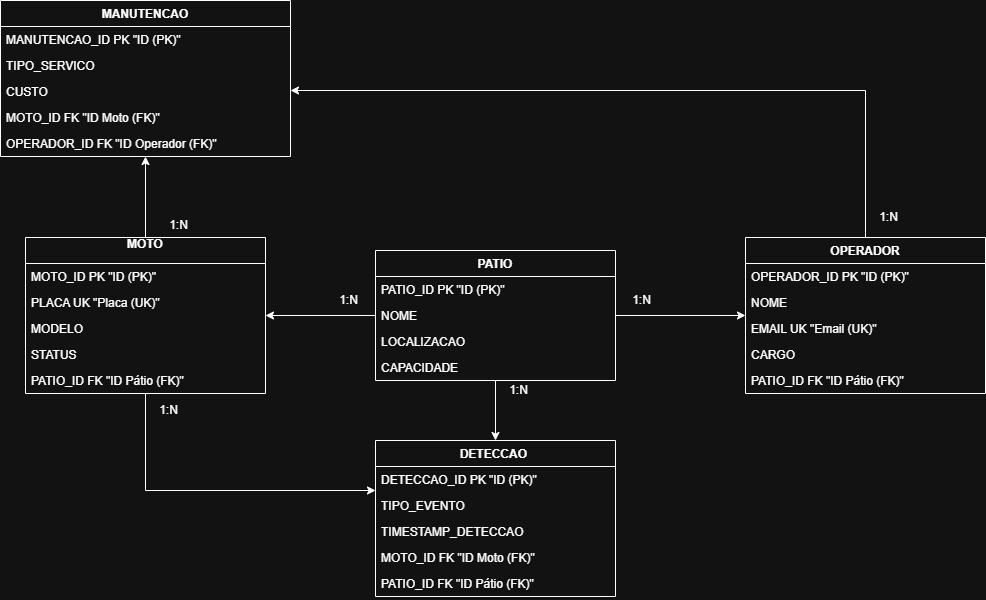

The diagram above was exported from draw.io. Its source (the exported page's mxGraphModel, read from the mxfile embedded in the PNG):
<mxGraphModel dx="3080" dy="751" grid="1" gridSize="10" guides="1" tooltips="1" connect="1" arrows="1" fold="1" page="1" pageScale="1" pageWidth="827" pageHeight="1169" math="0" shadow="0">
  <root>
    <mxCell id="Ufe6_vt8xJR8sm2xn_0--0" />
    <mxCell id="Ufe6_vt8xJR8sm2xn_0--1" parent="Ufe6_vt8xJR8sm2xn_0--0" />
    <mxCell id="SHlpvJvISnBRLGrgvmJa-4" style="edgeStyle=orthogonalEdgeStyle;rounded=0;orthogonalLoop=1;jettySize=auto;html=1;" edge="1" parent="Ufe6_vt8xJR8sm2xn_0--1" source="Ufe6_vt8xJR8sm2xn_0--132" target="Ufe6_vt8xJR8sm2xn_0--150">
      <mxGeometry relative="1" as="geometry" />
    </mxCell>
    <mxCell id="SHlpvJvISnBRLGrgvmJa-5" style="edgeStyle=orthogonalEdgeStyle;rounded=0;orthogonalLoop=1;jettySize=auto;html=1;" edge="1" parent="Ufe6_vt8xJR8sm2xn_0--1" source="Ufe6_vt8xJR8sm2xn_0--132" target="Ufe6_vt8xJR8sm2xn_0--144">
      <mxGeometry relative="1" as="geometry">
        <Array as="points">
          <mxPoint x="-1350" y="870" />
        </Array>
      </mxGeometry>
    </mxCell>
    <mxCell id="Ufe6_vt8xJR8sm2xn_0--132" value="    MOTO&#10;" style="swimlane;fontStyle=1;childLayout=stackLayout;horizontal=1;startSize=26;horizontalStack=0;resizeParent=1;resizeParentMax=0;resizeLast=0;collapsible=1;marginBottom=0;" vertex="1" parent="Ufe6_vt8xJR8sm2xn_0--1">
      <mxGeometry x="-1470" y="617" width="240" height="156" as="geometry" />
    </mxCell>
    <mxCell id="Ufe6_vt8xJR8sm2xn_0--133" value="        MOTO_ID PK &quot;ID (PK)&quot;" style="text;strokeColor=none;fillColor=none;align=left;verticalAlign=top;spacingLeft=4;spacingRight=4;overflow=hidden;rotatable=0;points=[[0,0.5],[1,0.5]];portConstraint=eastwest;" vertex="1" parent="Ufe6_vt8xJR8sm2xn_0--132">
      <mxGeometry y="26" width="240" height="26" as="geometry" />
    </mxCell>
    <mxCell id="Ufe6_vt8xJR8sm2xn_0--134" value="        PLACA UK &quot;Placa (UK)&quot;" style="text;strokeColor=none;fillColor=none;align=left;verticalAlign=top;spacingLeft=4;spacingRight=4;overflow=hidden;rotatable=0;points=[[0,0.5],[1,0.5]];portConstraint=eastwest;" vertex="1" parent="Ufe6_vt8xJR8sm2xn_0--132">
      <mxGeometry y="52" width="240" height="26" as="geometry" />
    </mxCell>
    <mxCell id="Ufe6_vt8xJR8sm2xn_0--135" value="        MODELO" style="text;strokeColor=none;fillColor=none;align=left;verticalAlign=top;spacingLeft=4;spacingRight=4;overflow=hidden;rotatable=0;points=[[0,0.5],[1,0.5]];portConstraint=eastwest;" vertex="1" parent="Ufe6_vt8xJR8sm2xn_0--132">
      <mxGeometry y="78" width="240" height="26" as="geometry" />
    </mxCell>
    <mxCell id="Ufe6_vt8xJR8sm2xn_0--136" value="        STATUS" style="text;strokeColor=none;fillColor=none;align=left;verticalAlign=top;spacingLeft=4;spacingRight=4;overflow=hidden;rotatable=0;points=[[0,0.5],[1,0.5]];portConstraint=eastwest;" vertex="1" parent="Ufe6_vt8xJR8sm2xn_0--132">
      <mxGeometry y="104" width="240" height="26" as="geometry" />
    </mxCell>
    <mxCell id="Ufe6_vt8xJR8sm2xn_0--137" value="        PATIO_ID FK &quot;ID Pátio (FK)&quot;&#10;" style="text;strokeColor=none;fillColor=none;align=left;verticalAlign=top;spacingLeft=4;spacingRight=4;overflow=hidden;rotatable=0;points=[[0,0.5],[1,0.5]];portConstraint=eastwest;" vertex="1" parent="Ufe6_vt8xJR8sm2xn_0--132">
      <mxGeometry y="130" width="240" height="26" as="geometry" />
    </mxCell>
    <mxCell id="SHlpvJvISnBRLGrgvmJa-3" style="edgeStyle=orthogonalEdgeStyle;rounded=0;orthogonalLoop=1;jettySize=auto;html=1;" edge="1" parent="Ufe6_vt8xJR8sm2xn_0--1" source="Ufe6_vt8xJR8sm2xn_0--138" target="Ufe6_vt8xJR8sm2xn_0--150">
      <mxGeometry relative="1" as="geometry">
        <Array as="points">
          <mxPoint x="-630" y="470" />
        </Array>
      </mxGeometry>
    </mxCell>
    <mxCell id="Ufe6_vt8xJR8sm2xn_0--138" value="    OPERADOR" style="swimlane;fontStyle=1;childLayout=stackLayout;horizontal=1;startSize=26;horizontalStack=0;resizeParent=1;resizeParentMax=0;resizeLast=0;collapsible=1;marginBottom=0;" vertex="1" parent="Ufe6_vt8xJR8sm2xn_0--1">
      <mxGeometry x="-750" y="617" width="240" height="156" as="geometry" />
    </mxCell>
    <mxCell id="Ufe6_vt8xJR8sm2xn_0--139" value="        OPERADOR_ID PK &quot;ID (PK)&quot;" style="text;strokeColor=none;fillColor=none;align=left;verticalAlign=top;spacingLeft=4;spacingRight=4;overflow=hidden;rotatable=0;points=[[0,0.5],[1,0.5]];portConstraint=eastwest;" vertex="1" parent="Ufe6_vt8xJR8sm2xn_0--138">
      <mxGeometry y="26" width="240" height="26" as="geometry" />
    </mxCell>
    <mxCell id="Ufe6_vt8xJR8sm2xn_0--140" value="NOME" style="text;strokeColor=none;fillColor=none;align=left;verticalAlign=top;spacingLeft=4;spacingRight=4;overflow=hidden;rotatable=0;points=[[0,0.5],[1,0.5]];portConstraint=eastwest;" vertex="1" parent="Ufe6_vt8xJR8sm2xn_0--138">
      <mxGeometry y="52" width="240" height="26" as="geometry" />
    </mxCell>
    <mxCell id="Ufe6_vt8xJR8sm2xn_0--141" value="        EMAIL UK &quot;Email (UK)&quot;" style="text;strokeColor=none;fillColor=none;align=left;verticalAlign=top;spacingLeft=4;spacingRight=4;overflow=hidden;rotatable=0;points=[[0,0.5],[1,0.5]];portConstraint=eastwest;" vertex="1" parent="Ufe6_vt8xJR8sm2xn_0--138">
      <mxGeometry y="78" width="240" height="26" as="geometry" />
    </mxCell>
    <mxCell id="Ufe6_vt8xJR8sm2xn_0--142" value="        CARGO" style="text;strokeColor=none;fillColor=none;align=left;verticalAlign=top;spacingLeft=4;spacingRight=4;overflow=hidden;rotatable=0;points=[[0,0.5],[1,0.5]];portConstraint=eastwest;" vertex="1" parent="Ufe6_vt8xJR8sm2xn_0--138">
      <mxGeometry y="104" width="240" height="26" as="geometry" />
    </mxCell>
    <mxCell id="Ufe6_vt8xJR8sm2xn_0--143" value="        PATIO_ID FK &quot;ID Pátio (FK)&quot;" style="text;strokeColor=none;fillColor=none;align=left;verticalAlign=top;spacingLeft=4;spacingRight=4;overflow=hidden;rotatable=0;points=[[0,0.5],[1,0.5]];portConstraint=eastwest;" vertex="1" parent="Ufe6_vt8xJR8sm2xn_0--138">
      <mxGeometry y="130" width="240" height="26" as="geometry" />
    </mxCell>
    <mxCell id="Ufe6_vt8xJR8sm2xn_0--144" value="    DETECCAO " style="swimlane;fontStyle=1;childLayout=stackLayout;horizontal=1;startSize=26;horizontalStack=0;resizeParent=1;resizeParentMax=0;resizeLast=0;collapsible=1;marginBottom=0;" vertex="1" parent="Ufe6_vt8xJR8sm2xn_0--1">
      <mxGeometry x="-1120" y="820" width="240" height="156" as="geometry" />
    </mxCell>
    <mxCell id="Ufe6_vt8xJR8sm2xn_0--145" value="        DETECCAO_ID PK &quot;ID (PK)&quot;" style="text;strokeColor=none;fillColor=none;align=left;verticalAlign=top;spacingLeft=4;spacingRight=4;overflow=hidden;rotatable=0;points=[[0,0.5],[1,0.5]];portConstraint=eastwest;" vertex="1" parent="Ufe6_vt8xJR8sm2xn_0--144">
      <mxGeometry y="26" width="240" height="26" as="geometry" />
    </mxCell>
    <mxCell id="Ufe6_vt8xJR8sm2xn_0--146" value="        TIPO_EVENTO" style="text;strokeColor=none;fillColor=none;align=left;verticalAlign=top;spacingLeft=4;spacingRight=4;overflow=hidden;rotatable=0;points=[[0,0.5],[1,0.5]];portConstraint=eastwest;" vertex="1" parent="Ufe6_vt8xJR8sm2xn_0--144">
      <mxGeometry y="52" width="240" height="26" as="geometry" />
    </mxCell>
    <mxCell id="Ufe6_vt8xJR8sm2xn_0--147" value="        TIMESTAMP_DETECCAO" style="text;strokeColor=none;fillColor=none;align=left;verticalAlign=top;spacingLeft=4;spacingRight=4;overflow=hidden;rotatable=0;points=[[0,0.5],[1,0.5]];portConstraint=eastwest;" vertex="1" parent="Ufe6_vt8xJR8sm2xn_0--144">
      <mxGeometry y="78" width="240" height="26" as="geometry" />
    </mxCell>
    <mxCell id="Ufe6_vt8xJR8sm2xn_0--148" value="         MOTO_ID FK &quot;ID Moto (FK)&quot;" style="text;strokeColor=none;fillColor=none;align=left;verticalAlign=top;spacingLeft=4;spacingRight=4;overflow=hidden;rotatable=0;points=[[0,0.5],[1,0.5]];portConstraint=eastwest;" vertex="1" parent="Ufe6_vt8xJR8sm2xn_0--144">
      <mxGeometry y="104" width="240" height="26" as="geometry" />
    </mxCell>
    <mxCell id="Ufe6_vt8xJR8sm2xn_0--149" value="        PATIO_ID FK &quot;ID Pátio (FK)&quot;" style="text;strokeColor=none;fillColor=none;align=left;verticalAlign=top;spacingLeft=4;spacingRight=4;overflow=hidden;rotatable=0;points=[[0,0.5],[1,0.5]];portConstraint=eastwest;" vertex="1" parent="Ufe6_vt8xJR8sm2xn_0--144">
      <mxGeometry y="130" width="240" height="26" as="geometry" />
    </mxCell>
    <mxCell id="Ufe6_vt8xJR8sm2xn_0--150" value="    MANUTENCAO" style="swimlane;fontStyle=1;childLayout=stackLayout;horizontal=1;startSize=26;horizontalStack=0;resizeParent=1;resizeParentMax=0;resizeLast=0;collapsible=1;marginBottom=0;" vertex="1" parent="Ufe6_vt8xJR8sm2xn_0--1">
      <mxGeometry x="-1495" y="380" width="290" height="156" as="geometry" />
    </mxCell>
    <mxCell id="Ufe6_vt8xJR8sm2xn_0--151" value="MANUTENCAO_ID PK &quot;ID (PK)&quot;" style="text;strokeColor=none;fillColor=none;align=left;verticalAlign=top;spacingLeft=4;spacingRight=4;overflow=hidden;rotatable=0;points=[[0,0.5],[1,0.5]];portConstraint=eastwest;" vertex="1" parent="Ufe6_vt8xJR8sm2xn_0--150">
      <mxGeometry y="26" width="290" height="26" as="geometry" />
    </mxCell>
    <mxCell id="Ufe6_vt8xJR8sm2xn_0--152" value="TIPO_SERVICO" style="text;strokeColor=none;fillColor=none;align=left;verticalAlign=top;spacingLeft=4;spacingRight=4;overflow=hidden;rotatable=0;points=[[0,0.5],[1,0.5]];portConstraint=eastwest;" vertex="1" parent="Ufe6_vt8xJR8sm2xn_0--150">
      <mxGeometry y="52" width="290" height="26" as="geometry" />
    </mxCell>
    <mxCell id="Ufe6_vt8xJR8sm2xn_0--153" value="CUSTO" style="text;strokeColor=none;fillColor=none;align=left;verticalAlign=top;spacingLeft=4;spacingRight=4;overflow=hidden;rotatable=0;points=[[0,0.5],[1,0.5]];portConstraint=eastwest;" vertex="1" parent="Ufe6_vt8xJR8sm2xn_0--150">
      <mxGeometry y="78" width="290" height="26" as="geometry" />
    </mxCell>
    <mxCell id="Ufe6_vt8xJR8sm2xn_0--154" value="MOTO_ID FK &quot;ID Moto (FK)&quot;" style="text;strokeColor=none;fillColor=none;align=left;verticalAlign=top;spacingLeft=4;spacingRight=4;overflow=hidden;rotatable=0;points=[[0,0.5],[1,0.5]];portConstraint=eastwest;" vertex="1" parent="Ufe6_vt8xJR8sm2xn_0--150">
      <mxGeometry y="104" width="290" height="26" as="geometry" />
    </mxCell>
    <mxCell id="Ufe6_vt8xJR8sm2xn_0--155" value="        OPERADOR_ID FK &quot;ID Operador (FK)&quot;" style="text;strokeColor=none;fillColor=none;align=left;verticalAlign=top;spacingLeft=4;spacingRight=4;overflow=hidden;rotatable=0;points=[[0,0.5],[1,0.5]];portConstraint=eastwest;" vertex="1" parent="Ufe6_vt8xJR8sm2xn_0--150">
      <mxGeometry y="130" width="290" height="26" as="geometry" />
    </mxCell>
    <mxCell id="SHlpvJvISnBRLGrgvmJa-0" style="edgeStyle=orthogonalEdgeStyle;rounded=0;orthogonalLoop=1;jettySize=auto;html=1;" edge="1" parent="Ufe6_vt8xJR8sm2xn_0--1" source="Ufe6_vt8xJR8sm2xn_0--156" target="Ufe6_vt8xJR8sm2xn_0--132">
      <mxGeometry relative="1" as="geometry" />
    </mxCell>
    <mxCell id="SHlpvJvISnBRLGrgvmJa-2" style="edgeStyle=orthogonalEdgeStyle;rounded=0;orthogonalLoop=1;jettySize=auto;html=1;" edge="1" parent="Ufe6_vt8xJR8sm2xn_0--1" source="Ufe6_vt8xJR8sm2xn_0--156" target="Ufe6_vt8xJR8sm2xn_0--144">
      <mxGeometry relative="1" as="geometry" />
    </mxCell>
    <mxCell id="Ufe6_vt8xJR8sm2xn_0--156" value="PATIO" style="swimlane;fontStyle=1;childLayout=stackLayout;horizontal=1;startSize=26;horizontalStack=0;resizeParent=1;resizeParentMax=0;resizeLast=0;collapsible=1;marginBottom=0;" vertex="1" parent="Ufe6_vt8xJR8sm2xn_0--1">
      <mxGeometry x="-1120" y="630" width="240" height="130" as="geometry" />
    </mxCell>
    <mxCell id="Ufe6_vt8xJR8sm2xn_0--157" value="        PATIO_ID PK &quot;ID (PK)&quot;" style="text;strokeColor=none;fillColor=none;align=left;verticalAlign=top;spacingLeft=4;spacingRight=4;overflow=hidden;rotatable=0;points=[[0,0.5],[1,0.5]];portConstraint=eastwest;" vertex="1" parent="Ufe6_vt8xJR8sm2xn_0--156">
      <mxGeometry y="26" width="240" height="26" as="geometry" />
    </mxCell>
    <mxCell id="Ufe6_vt8xJR8sm2xn_0--158" value="NOME" style="text;strokeColor=none;fillColor=none;align=left;verticalAlign=top;spacingLeft=4;spacingRight=4;overflow=hidden;rotatable=0;points=[[0,0.5],[1,0.5]];portConstraint=eastwest;" vertex="1" parent="Ufe6_vt8xJR8sm2xn_0--156">
      <mxGeometry y="52" width="240" height="26" as="geometry" />
    </mxCell>
    <mxCell id="Ufe6_vt8xJR8sm2xn_0--159" value="LOCALIZACAO" style="text;strokeColor=none;fillColor=none;align=left;verticalAlign=top;spacingLeft=4;spacingRight=4;overflow=hidden;rotatable=0;points=[[0,0.5],[1,0.5]];portConstraint=eastwest;" vertex="1" parent="Ufe6_vt8xJR8sm2xn_0--156">
      <mxGeometry y="78" width="240" height="26" as="geometry" />
    </mxCell>
    <mxCell id="Ufe6_vt8xJR8sm2xn_0--160" value="CAPACIDADE" style="text;strokeColor=none;fillColor=none;align=left;verticalAlign=top;spacingLeft=4;spacingRight=4;overflow=hidden;rotatable=0;points=[[0,0.5],[1,0.5]];portConstraint=eastwest;" vertex="1" parent="Ufe6_vt8xJR8sm2xn_0--156">
      <mxGeometry y="104" width="240" height="26" as="geometry" />
    </mxCell>
    <mxCell id="SHlpvJvISnBRLGrgvmJa-1" style="edgeStyle=orthogonalEdgeStyle;rounded=0;orthogonalLoop=1;jettySize=auto;html=1;" edge="1" parent="Ufe6_vt8xJR8sm2xn_0--1" source="Ufe6_vt8xJR8sm2xn_0--158" target="Ufe6_vt8xJR8sm2xn_0--138">
      <mxGeometry relative="1" as="geometry" />
    </mxCell>
    <mxCell id="SHlpvJvISnBRLGrgvmJa-6" value="1:N" style="text;html=1;whiteSpace=wrap;strokeColor=none;fillColor=none;align=center;verticalAlign=middle;rounded=0;" vertex="1" parent="Ufe6_vt8xJR8sm2xn_0--1">
      <mxGeometry x="-887" y="660" width="67" height="40" as="geometry" />
    </mxCell>
    <mxCell id="SHlpvJvISnBRLGrgvmJa-8" value="1:N" style="text;html=1;whiteSpace=wrap;strokeColor=none;fillColor=none;align=center;verticalAlign=middle;rounded=0;" vertex="1" parent="Ufe6_vt8xJR8sm2xn_0--1">
      <mxGeometry x="-1180" y="660" width="67" height="40" as="geometry" />
    </mxCell>
    <mxCell id="SHlpvJvISnBRLGrgvmJa-9" value="1:N" style="text;html=1;whiteSpace=wrap;strokeColor=none;fillColor=none;align=center;verticalAlign=middle;rounded=0;" vertex="1" parent="Ufe6_vt8xJR8sm2xn_0--1">
      <mxGeometry x="-640" y="577" width="67" height="40" as="geometry" />
    </mxCell>
    <mxCell id="SHlpvJvISnBRLGrgvmJa-10" value="1:N" style="text;html=1;whiteSpace=wrap;strokeColor=none;fillColor=none;align=center;verticalAlign=middle;rounded=0;" vertex="1" parent="Ufe6_vt8xJR8sm2xn_0--1">
      <mxGeometry x="-1010" y="750" width="67" height="40" as="geometry" />
    </mxCell>
    <mxCell id="SHlpvJvISnBRLGrgvmJa-11" value="1:N" style="text;html=1;whiteSpace=wrap;strokeColor=none;fillColor=none;align=center;verticalAlign=middle;rounded=0;" vertex="1" parent="Ufe6_vt8xJR8sm2xn_0--1">
      <mxGeometry x="-1360" y="770" width="67" height="40" as="geometry" />
    </mxCell>
    <mxCell id="SHlpvJvISnBRLGrgvmJa-12" value="1:N" style="text;html=1;whiteSpace=wrap;strokeColor=none;fillColor=none;align=center;verticalAlign=middle;rounded=0;" vertex="1" parent="Ufe6_vt8xJR8sm2xn_0--1">
      <mxGeometry x="-1350" y="585" width="67" height="40" as="geometry" />
    </mxCell>
  </root>
</mxGraphModel>